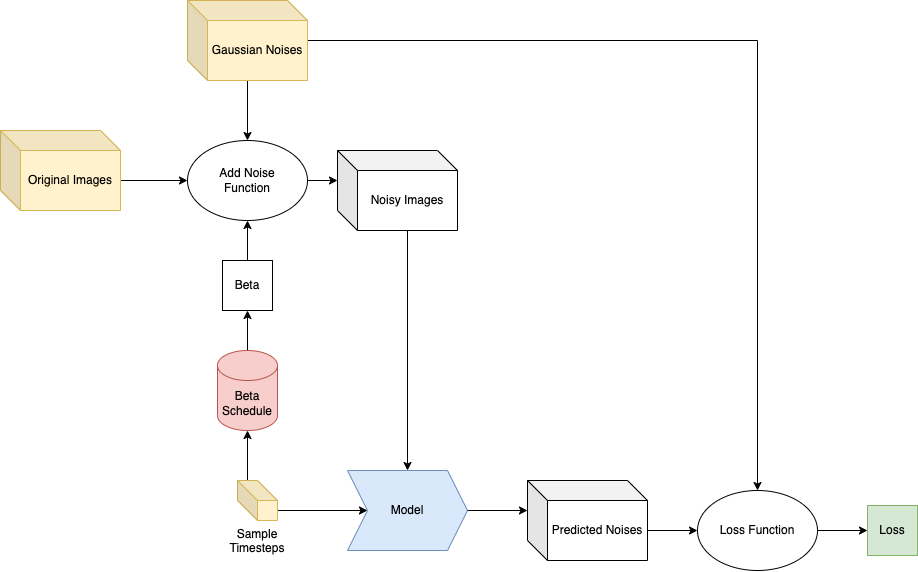

The diagram above was exported from draw.io. Its source (the exported page's mxGraphModel, read from the mxfile embedded in the PNG):
<mxGraphModel dx="1222" dy="778" grid="1" gridSize="10" guides="1" tooltips="1" connect="1" arrows="1" fold="1" page="1" pageScale="1" pageWidth="1700" pageHeight="1100" math="0" shadow="0">
  <root>
    <mxCell id="0" />
    <mxCell id="1" parent="0" />
    <mxCell id="vHcdsUJvBwSIHfUrbDWg-3" value="Model" style="shape=step;perimeter=stepPerimeter;whiteSpace=wrap;html=1;fixedSize=1;labelBackgroundColor=none;fillColor=#dae8fc;strokeColor=#6c8ebf;" parent="1" vertex="1">
      <mxGeometry x="690" y="840" width="120" height="80" as="geometry" />
    </mxCell>
    <mxCell id="STG6v0s9dP_hLEZZDNCE-16" style="edgeStyle=orthogonalEdgeStyle;rounded=0;orthogonalLoop=1;jettySize=auto;html=1;exitX=0;exitY=0;exitDx=119.99999999999999;exitDy=50;exitPerimeter=0;entryX=0;entryY=0.5;entryDx=0;entryDy=0;" parent="1" source="vHcdsUJvBwSIHfUrbDWg-5" target="STG6v0s9dP_hLEZZDNCE-15" edge="1">
      <mxGeometry relative="1" as="geometry" />
    </mxCell>
    <mxCell id="vHcdsUJvBwSIHfUrbDWg-5" value="Original Images" style="shape=cube;whiteSpace=wrap;html=1;boundedLbl=1;backgroundOutline=1;darkOpacity=0.05;darkOpacity2=0.1;fillColor=#fff2cc;strokeColor=#d6b656;" parent="1" vertex="1">
      <mxGeometry x="343" y="500" width="120" height="80" as="geometry" />
    </mxCell>
    <mxCell id="STG6v0s9dP_hLEZZDNCE-27" style="edgeStyle=orthogonalEdgeStyle;rounded=0;orthogonalLoop=1;jettySize=auto;html=1;exitX=0;exitY=0;exitDx=10;exitDy=0;exitPerimeter=0;entryX=0.5;entryY=1;entryDx=0;entryDy=0;" parent="1" source="vHcdsUJvBwSIHfUrbDWg-6" edge="1">
      <mxGeometry relative="1" as="geometry">
        <mxPoint x="590" y="800" as="targetPoint" />
      </mxGeometry>
    </mxCell>
    <mxCell id="STG6v0s9dP_hLEZZDNCE-28" style="edgeStyle=orthogonalEdgeStyle;rounded=0;orthogonalLoop=1;jettySize=auto;html=1;exitX=0;exitY=0;exitDx=40;exitDy=30;exitPerimeter=0;" parent="1" source="vHcdsUJvBwSIHfUrbDWg-6" target="vHcdsUJvBwSIHfUrbDWg-3" edge="1">
      <mxGeometry relative="1" as="geometry" />
    </mxCell>
    <mxCell id="vHcdsUJvBwSIHfUrbDWg-6" value="Sample Timesteps" style="shape=cube;whiteSpace=wrap;html=1;boundedLbl=1;backgroundOutline=1;darkOpacity=0.05;darkOpacity2=0.1;labelPosition=center;verticalLabelPosition=bottom;align=center;verticalAlign=top;fillColor=#fff2cc;strokeColor=#d6b656;" parent="1" vertex="1">
      <mxGeometry x="580" y="850" width="40" height="40" as="geometry" />
    </mxCell>
    <mxCell id="STG6v0s9dP_hLEZZDNCE-21" style="edgeStyle=orthogonalEdgeStyle;rounded=0;orthogonalLoop=1;jettySize=auto;html=1;exitX=0;exitY=0;exitDx=70;exitDy=80;exitPerimeter=0;entryX=0.5;entryY=0;entryDx=0;entryDy=0;" parent="1" source="vHcdsUJvBwSIHfUrbDWg-11" target="vHcdsUJvBwSIHfUrbDWg-3" edge="1">
      <mxGeometry relative="1" as="geometry" />
    </mxCell>
    <mxCell id="vHcdsUJvBwSIHfUrbDWg-11" value="Noisy Images" style="shape=cube;whiteSpace=wrap;html=1;boundedLbl=1;backgroundOutline=1;darkOpacity=0.05;darkOpacity2=0.1;" parent="1" vertex="1">
      <mxGeometry x="680" y="520" width="120" height="80" as="geometry" />
    </mxCell>
    <mxCell id="STG6v0s9dP_hLEZZDNCE-13" style="edgeStyle=orthogonalEdgeStyle;rounded=0;orthogonalLoop=1;jettySize=auto;html=1;entryX=0.5;entryY=0;entryDx=0;entryDy=0;" parent="1" source="vHcdsUJvBwSIHfUrbDWg-12" target="vHcdsUJvBwSIHfUrbDWg-27" edge="1">
      <mxGeometry relative="1" as="geometry" />
    </mxCell>
    <mxCell id="STG6v0s9dP_hLEZZDNCE-17" style="edgeStyle=orthogonalEdgeStyle;rounded=0;orthogonalLoop=1;jettySize=auto;html=1;entryX=0.5;entryY=0;entryDx=0;entryDy=0;" parent="1" source="vHcdsUJvBwSIHfUrbDWg-12" target="STG6v0s9dP_hLEZZDNCE-15" edge="1">
      <mxGeometry relative="1" as="geometry" />
    </mxCell>
    <mxCell id="vHcdsUJvBwSIHfUrbDWg-12" value="Gaussian Noises" style="shape=cube;whiteSpace=wrap;html=1;boundedLbl=1;backgroundOutline=1;darkOpacity=0.05;darkOpacity2=0.1;fillColor=#fff2cc;strokeColor=#d6b656;" parent="1" vertex="1">
      <mxGeometry x="530" y="370" width="120" height="80" as="geometry" />
    </mxCell>
    <mxCell id="vHcdsUJvBwSIHfUrbDWg-28" style="edgeStyle=orthogonalEdgeStyle;rounded=0;orthogonalLoop=1;jettySize=auto;html=1;exitX=0;exitY=0;exitDx=120;exitDy=50;exitPerimeter=0;entryX=0;entryY=0.5;entryDx=0;entryDy=0;" parent="1" source="vHcdsUJvBwSIHfUrbDWg-23" target="vHcdsUJvBwSIHfUrbDWg-27" edge="1">
      <mxGeometry relative="1" as="geometry" />
    </mxCell>
    <mxCell id="vHcdsUJvBwSIHfUrbDWg-23" value="Predicted Noises" style="shape=cube;whiteSpace=wrap;html=1;boundedLbl=1;backgroundOutline=1;darkOpacity=0.05;darkOpacity2=0.1;" parent="1" vertex="1">
      <mxGeometry x="870" y="850" width="120" height="80" as="geometry" />
    </mxCell>
    <mxCell id="vHcdsUJvBwSIHfUrbDWg-24" style="edgeStyle=orthogonalEdgeStyle;rounded=0;orthogonalLoop=1;jettySize=auto;html=1;exitX=1;exitY=0.5;exitDx=0;exitDy=0;entryX=0;entryY=0;entryDx=0;entryDy=30;entryPerimeter=0;" parent="1" source="vHcdsUJvBwSIHfUrbDWg-3" target="vHcdsUJvBwSIHfUrbDWg-23" edge="1">
      <mxGeometry relative="1" as="geometry" />
    </mxCell>
    <mxCell id="STG6v0s9dP_hLEZZDNCE-6" style="edgeStyle=orthogonalEdgeStyle;rounded=0;orthogonalLoop=1;jettySize=auto;html=1;exitX=1;exitY=0.5;exitDx=0;exitDy=0;entryX=0;entryY=0.5;entryDx=0;entryDy=0;" parent="1" source="vHcdsUJvBwSIHfUrbDWg-27" target="STG6v0s9dP_hLEZZDNCE-5" edge="1">
      <mxGeometry relative="1" as="geometry" />
    </mxCell>
    <mxCell id="vHcdsUJvBwSIHfUrbDWg-27" value="Loss Function" style="ellipse;whiteSpace=wrap;html=1;" parent="1" vertex="1">
      <mxGeometry x="1040" y="860" width="120" height="80" as="geometry" />
    </mxCell>
    <mxCell id="STG6v0s9dP_hLEZZDNCE-18" style="edgeStyle=orthogonalEdgeStyle;rounded=0;orthogonalLoop=1;jettySize=auto;html=1;entryX=0.5;entryY=1;entryDx=0;entryDy=0;" parent="1" source="STG6v0s9dP_hLEZZDNCE-4" target="STG6v0s9dP_hLEZZDNCE-15" edge="1">
      <mxGeometry relative="1" as="geometry" />
    </mxCell>
    <mxCell id="STG6v0s9dP_hLEZZDNCE-4" value="Beta" style="whiteSpace=wrap;html=1;aspect=fixed;" parent="1" vertex="1">
      <mxGeometry x="565" y="630" width="50" height="50" as="geometry" />
    </mxCell>
    <mxCell id="STG6v0s9dP_hLEZZDNCE-5" value="Loss" style="whiteSpace=wrap;html=1;aspect=fixed;fillColor=#d5e8d4;strokeColor=#82b366;" parent="1" vertex="1">
      <mxGeometry x="1210" y="875" width="50" height="50" as="geometry" />
    </mxCell>
    <mxCell id="STG6v0s9dP_hLEZZDNCE-15" value="Add Noise&lt;br&gt;Function" style="ellipse;whiteSpace=wrap;html=1;" parent="1" vertex="1">
      <mxGeometry x="530" y="510" width="120" height="80" as="geometry" />
    </mxCell>
    <mxCell id="STG6v0s9dP_hLEZZDNCE-31" style="edgeStyle=orthogonalEdgeStyle;rounded=0;orthogonalLoop=1;jettySize=auto;html=1;exitX=1;exitY=0.5;exitDx=0;exitDy=0;entryX=0;entryY=0;entryDx=0;entryDy=30;entryPerimeter=0;" parent="1" source="STG6v0s9dP_hLEZZDNCE-15" target="vHcdsUJvBwSIHfUrbDWg-11" edge="1">
      <mxGeometry relative="1" as="geometry" />
    </mxCell>
    <mxCell id="ml0VIzJ3aC0NMPXn-deK-3" style="edgeStyle=orthogonalEdgeStyle;rounded=0;orthogonalLoop=1;jettySize=auto;html=1;entryX=0.5;entryY=1;entryDx=0;entryDy=0;" edge="1" parent="1" source="ml0VIzJ3aC0NMPXn-deK-1" target="STG6v0s9dP_hLEZZDNCE-4">
      <mxGeometry relative="1" as="geometry" />
    </mxCell>
    <mxCell id="ml0VIzJ3aC0NMPXn-deK-1" value="Beta Schedule" style="shape=cylinder3;whiteSpace=wrap;html=1;boundedLbl=1;backgroundOutline=1;size=15;fillColor=#f8cecc;strokeColor=#b85450;" vertex="1" parent="1">
      <mxGeometry x="560" y="720" width="60" height="80" as="geometry" />
    </mxCell>
  </root>
</mxGraphModel>